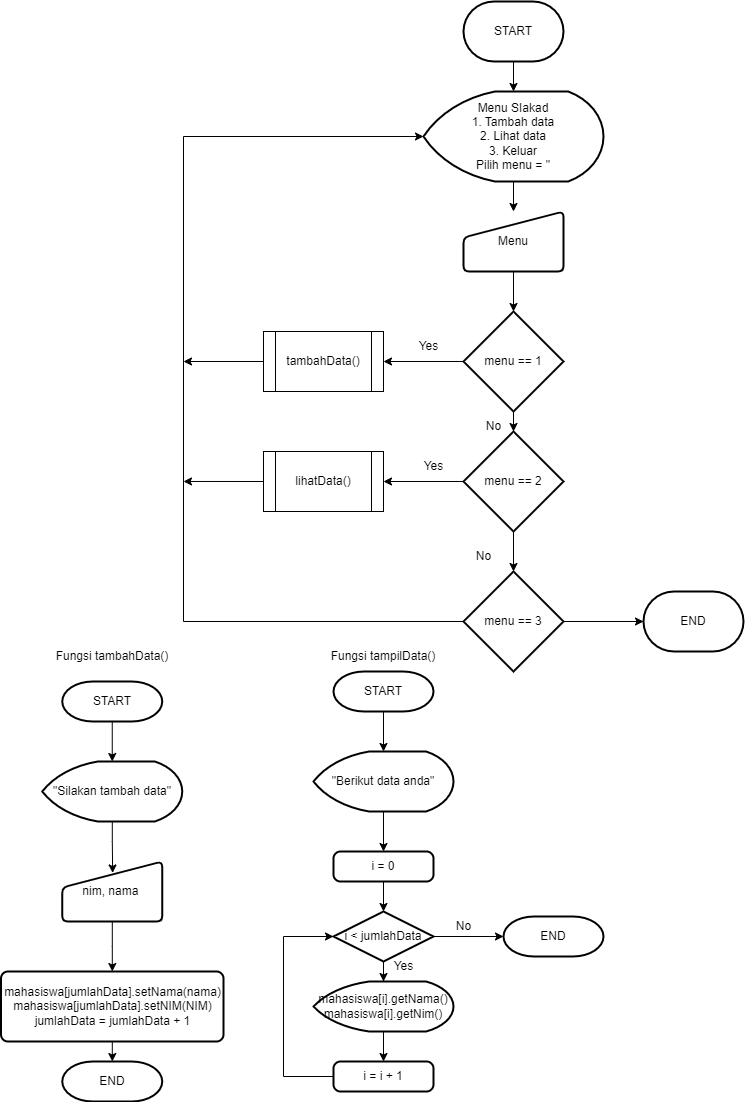

The diagram above was exported from draw.io. Its source (the exported page's mxGraphModel, read from the mxfile embedded in the PNG):
<mxGraphModel dx="993" dy="585" grid="1" gridSize="10" guides="1" tooltips="1" connect="1" arrows="1" fold="1" page="1" pageScale="1" pageWidth="827" pageHeight="1169" math="0" shadow="0">
  <root>
    <mxCell id="0" />
    <mxCell id="1" parent="0" />
    <mxCell id="GTmPrNzqgAmozVCMqjx_-1" value="" style="edgeStyle=orthogonalEdgeStyle;rounded=0;orthogonalLoop=1;jettySize=auto;html=1;" edge="1" parent="1" source="GTmPrNzqgAmozVCMqjx_-2" target="GTmPrNzqgAmozVCMqjx_-4">
      <mxGeometry relative="1" as="geometry" />
    </mxCell>
    <mxCell id="GTmPrNzqgAmozVCMqjx_-2" value="START" style="strokeWidth=2;html=1;shape=mxgraph.flowchart.terminator;whiteSpace=wrap;" vertex="1" parent="1">
      <mxGeometry x="480" y="50" width="100" height="60" as="geometry" />
    </mxCell>
    <mxCell id="GTmPrNzqgAmozVCMqjx_-3" value="" style="edgeStyle=orthogonalEdgeStyle;rounded=0;orthogonalLoop=1;jettySize=auto;html=1;" edge="1" parent="1" source="GTmPrNzqgAmozVCMqjx_-4" target="GTmPrNzqgAmozVCMqjx_-6">
      <mxGeometry relative="1" as="geometry" />
    </mxCell>
    <mxCell id="GTmPrNzqgAmozVCMqjx_-4" value="Menu SIakad&lt;br&gt;1. Tambah data&lt;br&gt;2. Lihat data&lt;br&gt;3. Keluar&lt;br&gt;Pilih menu = &quot;" style="strokeWidth=2;html=1;shape=mxgraph.flowchart.display;whiteSpace=wrap;" vertex="1" parent="1">
      <mxGeometry x="440" y="140" width="180" height="90" as="geometry" />
    </mxCell>
    <mxCell id="GTmPrNzqgAmozVCMqjx_-5" value="" style="edgeStyle=orthogonalEdgeStyle;rounded=0;orthogonalLoop=1;jettySize=auto;html=1;" edge="1" parent="1" source="GTmPrNzqgAmozVCMqjx_-6" target="GTmPrNzqgAmozVCMqjx_-9">
      <mxGeometry relative="1" as="geometry" />
    </mxCell>
    <mxCell id="GTmPrNzqgAmozVCMqjx_-6" value="Menu" style="html=1;strokeWidth=2;shape=manualInput;whiteSpace=wrap;rounded=1;size=26;arcSize=11;" vertex="1" parent="1">
      <mxGeometry x="480" y="260" width="100" height="60" as="geometry" />
    </mxCell>
    <mxCell id="GTmPrNzqgAmozVCMqjx_-7" value="" style="edgeStyle=orthogonalEdgeStyle;rounded=0;orthogonalLoop=1;jettySize=auto;html=1;" edge="1" parent="1" source="GTmPrNzqgAmozVCMqjx_-9" target="GTmPrNzqgAmozVCMqjx_-12">
      <mxGeometry relative="1" as="geometry" />
    </mxCell>
    <mxCell id="GTmPrNzqgAmozVCMqjx_-32" style="edgeStyle=orthogonalEdgeStyle;rounded=0;orthogonalLoop=1;jettySize=auto;html=1;entryX=1;entryY=0.5;entryDx=0;entryDy=0;" edge="1" parent="1" source="GTmPrNzqgAmozVCMqjx_-9" target="GTmPrNzqgAmozVCMqjx_-26">
      <mxGeometry relative="1" as="geometry" />
    </mxCell>
    <mxCell id="GTmPrNzqgAmozVCMqjx_-9" value="menu == 1" style="strokeWidth=2;html=1;shape=mxgraph.flowchart.decision;whiteSpace=wrap;" vertex="1" parent="1">
      <mxGeometry x="480" y="360" width="100" height="100" as="geometry" />
    </mxCell>
    <mxCell id="GTmPrNzqgAmozVCMqjx_-10" value="" style="edgeStyle=orthogonalEdgeStyle;rounded=0;orthogonalLoop=1;jettySize=auto;html=1;" edge="1" parent="1" source="GTmPrNzqgAmozVCMqjx_-12" target="GTmPrNzqgAmozVCMqjx_-15">
      <mxGeometry relative="1" as="geometry" />
    </mxCell>
    <mxCell id="GTmPrNzqgAmozVCMqjx_-30" value="" style="edgeStyle=orthogonalEdgeStyle;rounded=0;orthogonalLoop=1;jettySize=auto;html=1;" edge="1" parent="1" source="GTmPrNzqgAmozVCMqjx_-12" target="GTmPrNzqgAmozVCMqjx_-27">
      <mxGeometry relative="1" as="geometry" />
    </mxCell>
    <mxCell id="GTmPrNzqgAmozVCMqjx_-12" value="menu == 2" style="strokeWidth=2;html=1;shape=mxgraph.flowchart.decision;whiteSpace=wrap;" vertex="1" parent="1">
      <mxGeometry x="480" y="480" width="100" height="100" as="geometry" />
    </mxCell>
    <mxCell id="GTmPrNzqgAmozVCMqjx_-13" value="" style="edgeStyle=orthogonalEdgeStyle;rounded=0;orthogonalLoop=1;jettySize=auto;html=1;" edge="1" parent="1" source="GTmPrNzqgAmozVCMqjx_-15" target="GTmPrNzqgAmozVCMqjx_-17">
      <mxGeometry relative="1" as="geometry" />
    </mxCell>
    <mxCell id="GTmPrNzqgAmozVCMqjx_-14" style="edgeStyle=orthogonalEdgeStyle;rounded=0;orthogonalLoop=1;jettySize=auto;html=1;entryX=0;entryY=0.5;entryDx=0;entryDy=0;entryPerimeter=0;" edge="1" parent="1" source="GTmPrNzqgAmozVCMqjx_-15" target="GTmPrNzqgAmozVCMqjx_-4">
      <mxGeometry relative="1" as="geometry">
        <Array as="points">
          <mxPoint x="200" y="670" />
          <mxPoint x="200" y="185" />
        </Array>
      </mxGeometry>
    </mxCell>
    <mxCell id="GTmPrNzqgAmozVCMqjx_-15" value="menu == 3" style="strokeWidth=2;html=1;shape=mxgraph.flowchart.decision;whiteSpace=wrap;" vertex="1" parent="1">
      <mxGeometry x="480" y="620" width="100" height="100" as="geometry" />
    </mxCell>
    <mxCell id="GTmPrNzqgAmozVCMqjx_-16" style="edgeStyle=orthogonalEdgeStyle;rounded=0;orthogonalLoop=1;jettySize=auto;html=1;exitX=0.5;exitY=1;exitDx=0;exitDy=0;" edge="1" parent="1" source="GTmPrNzqgAmozVCMqjx_-6" target="GTmPrNzqgAmozVCMqjx_-6">
      <mxGeometry relative="1" as="geometry" />
    </mxCell>
    <mxCell id="GTmPrNzqgAmozVCMqjx_-17" value="END" style="strokeWidth=2;html=1;shape=mxgraph.flowchart.terminator;whiteSpace=wrap;" vertex="1" parent="1">
      <mxGeometry x="660" y="640" width="100" height="60" as="geometry" />
    </mxCell>
    <mxCell id="GTmPrNzqgAmozVCMqjx_-22" value="No" style="text;html=1;align=center;verticalAlign=middle;resizable=0;points=[];autosize=1;strokeColor=none;fillColor=none;" vertex="1" parent="1">
      <mxGeometry x="490" y="460" width="40" height="30" as="geometry" />
    </mxCell>
    <mxCell id="GTmPrNzqgAmozVCMqjx_-23" value="No" style="text;html=1;align=center;verticalAlign=middle;resizable=0;points=[];autosize=1;strokeColor=none;fillColor=none;" vertex="1" parent="1">
      <mxGeometry x="480" y="590" width="40" height="30" as="geometry" />
    </mxCell>
    <mxCell id="GTmPrNzqgAmozVCMqjx_-24" value="Yes" style="text;html=1;align=center;verticalAlign=middle;resizable=0;points=[];autosize=1;strokeColor=none;fillColor=none;" vertex="1" parent="1">
      <mxGeometry x="430" y="500" width="40" height="30" as="geometry" />
    </mxCell>
    <mxCell id="GTmPrNzqgAmozVCMqjx_-25" value="Yes" style="text;html=1;align=center;verticalAlign=middle;resizable=0;points=[];autosize=1;strokeColor=none;fillColor=none;" vertex="1" parent="1">
      <mxGeometry x="425" y="380" width="40" height="30" as="geometry" />
    </mxCell>
    <mxCell id="GTmPrNzqgAmozVCMqjx_-28" style="edgeStyle=orthogonalEdgeStyle;rounded=0;orthogonalLoop=1;jettySize=auto;html=1;" edge="1" parent="1" source="GTmPrNzqgAmozVCMqjx_-26">
      <mxGeometry relative="1" as="geometry">
        <mxPoint x="200" y="410" as="targetPoint" />
      </mxGeometry>
    </mxCell>
    <mxCell id="GTmPrNzqgAmozVCMqjx_-26" value="tambahData()" style="shape=process;whiteSpace=wrap;html=1;backgroundOutline=1;" vertex="1" parent="1">
      <mxGeometry x="280" y="380" width="120" height="60" as="geometry" />
    </mxCell>
    <mxCell id="sSss79z6yukXcNmGc4Ji-24" style="edgeStyle=orthogonalEdgeStyle;rounded=0;orthogonalLoop=1;jettySize=auto;html=1;exitX=0;exitY=0.5;exitDx=0;exitDy=0;" edge="1" parent="1" source="GTmPrNzqgAmozVCMqjx_-27">
      <mxGeometry relative="1" as="geometry">
        <mxPoint x="200" y="529.9629629629629" as="targetPoint" />
      </mxGeometry>
    </mxCell>
    <mxCell id="GTmPrNzqgAmozVCMqjx_-27" value="lihatData()" style="shape=process;whiteSpace=wrap;html=1;backgroundOutline=1;" vertex="1" parent="1">
      <mxGeometry x="280" y="500" width="120" height="60" as="geometry" />
    </mxCell>
    <mxCell id="sSss79z6yukXcNmGc4Ji-1" value="Fungsi tambahData()" style="text;html=1;strokeColor=none;fillColor=none;align=center;verticalAlign=middle;whiteSpace=wrap;rounded=0;" vertex="1" parent="1">
      <mxGeometry x="63.75" y="690" width="130" height="30" as="geometry" />
    </mxCell>
    <mxCell id="sSss79z6yukXcNmGc4Ji-6" value="" style="edgeStyle=orthogonalEdgeStyle;rounded=0;orthogonalLoop=1;jettySize=auto;html=1;" edge="1" parent="1" source="sSss79z6yukXcNmGc4Ji-2" target="sSss79z6yukXcNmGc4Ji-3">
      <mxGeometry relative="1" as="geometry" />
    </mxCell>
    <mxCell id="sSss79z6yukXcNmGc4Ji-2" value="START" style="strokeWidth=2;html=1;shape=mxgraph.flowchart.terminator;whiteSpace=wrap;" vertex="1" parent="1">
      <mxGeometry x="78.75" y="730" width="100" height="40" as="geometry" />
    </mxCell>
    <mxCell id="sSss79z6yukXcNmGc4Ji-7" value="" style="edgeStyle=orthogonalEdgeStyle;rounded=0;orthogonalLoop=1;jettySize=auto;html=1;entryX=0.504;entryY=0.191;entryDx=0;entryDy=0;entryPerimeter=0;" edge="1" parent="1" source="sSss79z6yukXcNmGc4Ji-3" target="sSss79z6yukXcNmGc4Ji-4">
      <mxGeometry relative="1" as="geometry" />
    </mxCell>
    <mxCell id="sSss79z6yukXcNmGc4Ji-3" value="&quot;Silakan tambah data&quot;" style="strokeWidth=2;html=1;shape=mxgraph.flowchart.display;whiteSpace=wrap;" vertex="1" parent="1">
      <mxGeometry x="58.75" y="810" width="140" height="60" as="geometry" />
    </mxCell>
    <mxCell id="sSss79z6yukXcNmGc4Ji-8" value="" style="edgeStyle=orthogonalEdgeStyle;rounded=0;orthogonalLoop=1;jettySize=auto;html=1;" edge="1" parent="1" source="sSss79z6yukXcNmGc4Ji-4" target="sSss79z6yukXcNmGc4Ji-5">
      <mxGeometry relative="1" as="geometry" />
    </mxCell>
    <mxCell id="sSss79z6yukXcNmGc4Ji-4" value="nim, nama&amp;nbsp;" style="html=1;strokeWidth=2;shape=manualInput;whiteSpace=wrap;rounded=1;size=26;arcSize=11;" vertex="1" parent="1">
      <mxGeometry x="78.75" y="910" width="100" height="60" as="geometry" />
    </mxCell>
    <mxCell id="sSss79z6yukXcNmGc4Ji-10" value="" style="edgeStyle=orthogonalEdgeStyle;rounded=0;orthogonalLoop=1;jettySize=auto;html=1;" edge="1" parent="1" source="sSss79z6yukXcNmGc4Ji-5" target="sSss79z6yukXcNmGc4Ji-9">
      <mxGeometry relative="1" as="geometry" />
    </mxCell>
    <mxCell id="sSss79z6yukXcNmGc4Ji-5" value="mahasiswa[jumlahData].setNama(nama)&lt;br&gt;mahasiswa[jumlahData].setNIM(NIM)&lt;br&gt;jumlahData = jumlahData + 1&lt;br&gt;" style="rounded=1;whiteSpace=wrap;html=1;absoluteArcSize=1;arcSize=14;strokeWidth=2;" vertex="1" parent="1">
      <mxGeometry x="17.5" y="1020" width="222.5" height="70" as="geometry" />
    </mxCell>
    <mxCell id="sSss79z6yukXcNmGc4Ji-9" value="END" style="strokeWidth=2;html=1;shape=mxgraph.flowchart.terminator;whiteSpace=wrap;" vertex="1" parent="1">
      <mxGeometry x="78.75" y="1110" width="100" height="40" as="geometry" />
    </mxCell>
    <mxCell id="sSss79z6yukXcNmGc4Ji-26" value="" style="edgeStyle=orthogonalEdgeStyle;rounded=0;orthogonalLoop=1;jettySize=auto;html=1;" edge="1" parent="1" source="sSss79z6yukXcNmGc4Ji-12" target="sSss79z6yukXcNmGc4Ji-18">
      <mxGeometry relative="1" as="geometry" />
    </mxCell>
    <mxCell id="sSss79z6yukXcNmGc4Ji-12" value="START" style="strokeWidth=2;html=1;shape=mxgraph.flowchart.terminator;whiteSpace=wrap;" vertex="1" parent="1">
      <mxGeometry x="350" y="720" width="100" height="40" as="geometry" />
    </mxCell>
    <mxCell id="sSss79z6yukXcNmGc4Ji-17" value="END" style="strokeWidth=2;html=1;shape=mxgraph.flowchart.terminator;whiteSpace=wrap;" vertex="1" parent="1">
      <mxGeometry x="520" y="965" width="100" height="40" as="geometry" />
    </mxCell>
    <mxCell id="sSss79z6yukXcNmGc4Ji-29" style="edgeStyle=orthogonalEdgeStyle;rounded=0;orthogonalLoop=1;jettySize=auto;html=1;entryX=0.5;entryY=0;entryDx=0;entryDy=0;" edge="1" parent="1" source="sSss79z6yukXcNmGc4Ji-18" target="sSss79z6yukXcNmGc4Ji-19">
      <mxGeometry relative="1" as="geometry" />
    </mxCell>
    <mxCell id="sSss79z6yukXcNmGc4Ji-18" value="&quot;Berikut data anda&quot;" style="strokeWidth=2;html=1;shape=mxgraph.flowchart.display;whiteSpace=wrap;" vertex="1" parent="1">
      <mxGeometry x="330" y="800" width="140" height="60" as="geometry" />
    </mxCell>
    <mxCell id="sSss79z6yukXcNmGc4Ji-31" style="edgeStyle=orthogonalEdgeStyle;rounded=0;orthogonalLoop=1;jettySize=auto;html=1;entryX=0.5;entryY=0;entryDx=0;entryDy=0;entryPerimeter=0;" edge="1" parent="1" source="sSss79z6yukXcNmGc4Ji-19" target="sSss79z6yukXcNmGc4Ji-21">
      <mxGeometry relative="1" as="geometry" />
    </mxCell>
    <mxCell id="sSss79z6yukXcNmGc4Ji-19" value="i = 0" style="rounded=1;whiteSpace=wrap;html=1;absoluteArcSize=1;arcSize=14;strokeWidth=2;" vertex="1" parent="1">
      <mxGeometry x="350" y="900" width="100" height="30" as="geometry" />
    </mxCell>
    <mxCell id="sSss79z6yukXcNmGc4Ji-32" style="edgeStyle=orthogonalEdgeStyle;rounded=0;orthogonalLoop=1;jettySize=auto;html=1;entryX=0.5;entryY=0;entryDx=0;entryDy=0;entryPerimeter=0;" edge="1" parent="1" source="sSss79z6yukXcNmGc4Ji-21" target="sSss79z6yukXcNmGc4Ji-22">
      <mxGeometry relative="1" as="geometry" />
    </mxCell>
    <mxCell id="sSss79z6yukXcNmGc4Ji-35" style="edgeStyle=orthogonalEdgeStyle;rounded=0;orthogonalLoop=1;jettySize=auto;html=1;exitX=1;exitY=0.5;exitDx=0;exitDy=0;exitPerimeter=0;entryX=0;entryY=0.5;entryDx=0;entryDy=0;entryPerimeter=0;" edge="1" parent="1" source="sSss79z6yukXcNmGc4Ji-21" target="sSss79z6yukXcNmGc4Ji-17">
      <mxGeometry relative="1" as="geometry" />
    </mxCell>
    <mxCell id="sSss79z6yukXcNmGc4Ji-21" value="i &amp;lt; jumlahData" style="strokeWidth=2;html=1;shape=mxgraph.flowchart.decision;whiteSpace=wrap;" vertex="1" parent="1">
      <mxGeometry x="350" y="960" width="100" height="50" as="geometry" />
    </mxCell>
    <mxCell id="sSss79z6yukXcNmGc4Ji-33" style="edgeStyle=orthogonalEdgeStyle;rounded=0;orthogonalLoop=1;jettySize=auto;html=1;entryX=0.5;entryY=0;entryDx=0;entryDy=0;" edge="1" parent="1" source="sSss79z6yukXcNmGc4Ji-22" target="sSss79z6yukXcNmGc4Ji-25">
      <mxGeometry relative="1" as="geometry" />
    </mxCell>
    <mxCell id="sSss79z6yukXcNmGc4Ji-22" value="mahasiswa[i].getNama()&lt;br&gt;mahasiswa[i].getNim()" style="strokeWidth=2;html=1;shape=mxgraph.flowchart.display;whiteSpace=wrap;" vertex="1" parent="1">
      <mxGeometry x="330" y="1030" width="140" height="50" as="geometry" />
    </mxCell>
    <mxCell id="sSss79z6yukXcNmGc4Ji-34" style="edgeStyle=orthogonalEdgeStyle;rounded=0;orthogonalLoop=1;jettySize=auto;html=1;exitX=0;exitY=0.5;exitDx=0;exitDy=0;entryX=0;entryY=0.5;entryDx=0;entryDy=0;entryPerimeter=0;" edge="1" parent="1" source="sSss79z6yukXcNmGc4Ji-25" target="sSss79z6yukXcNmGc4Ji-21">
      <mxGeometry relative="1" as="geometry">
        <Array as="points">
          <mxPoint x="300" y="1125" />
          <mxPoint x="300" y="985" />
        </Array>
      </mxGeometry>
    </mxCell>
    <mxCell id="sSss79z6yukXcNmGc4Ji-25" value="i = i + 1" style="rounded=1;whiteSpace=wrap;html=1;absoluteArcSize=1;arcSize=14;strokeWidth=2;" vertex="1" parent="1">
      <mxGeometry x="350" y="1110" width="100" height="30" as="geometry" />
    </mxCell>
    <mxCell id="sSss79z6yukXcNmGc4Ji-36" value="No" style="text;html=1;align=center;verticalAlign=middle;resizable=0;points=[];autosize=1;strokeColor=none;fillColor=none;" vertex="1" parent="1">
      <mxGeometry x="460" y="960" width="40" height="30" as="geometry" />
    </mxCell>
    <mxCell id="sSss79z6yukXcNmGc4Ji-37" value="Fungsi tampilData()" style="text;html=1;strokeColor=none;fillColor=none;align=center;verticalAlign=middle;whiteSpace=wrap;rounded=0;" vertex="1" parent="1">
      <mxGeometry x="335" y="690" width="130" height="30" as="geometry" />
    </mxCell>
    <mxCell id="sSss79z6yukXcNmGc4Ji-38" value="Yes" style="text;html=1;align=center;verticalAlign=middle;resizable=0;points=[];autosize=1;strokeColor=none;fillColor=none;" vertex="1" parent="1">
      <mxGeometry x="400" y="1000" width="40" height="30" as="geometry" />
    </mxCell>
  </root>
</mxGraphModel>